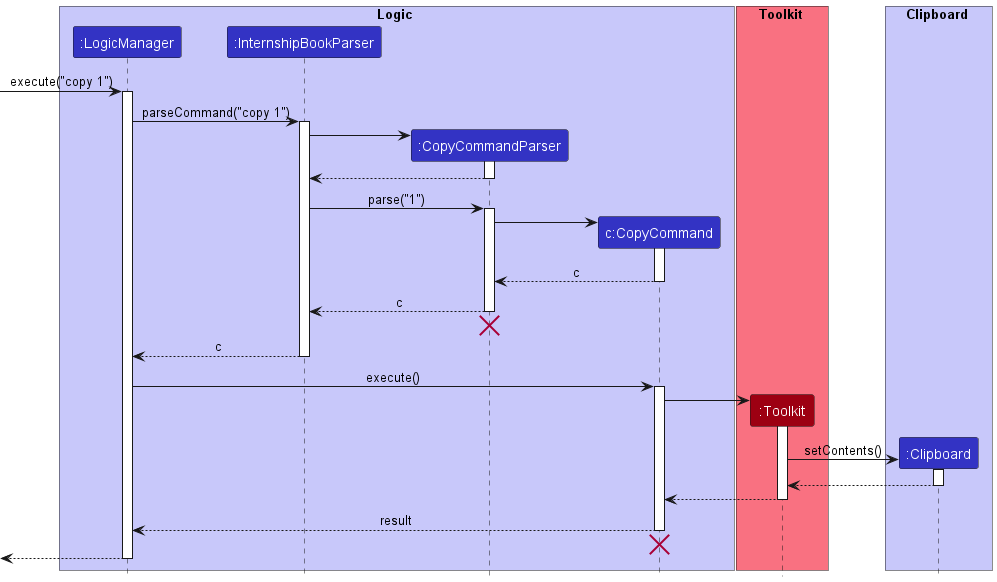

The diagram above was rendered by PlantUML. Its source (embedded in the PNG):
@startuml
!include style.puml

box Logic LOGIC_COLOR_T1
participant ":LogicManager" as LogicManager LOGIC_COLOR
participant ":InternshipBookParser" as InternshipBookParser LOGIC_COLOR
participant ":CopyCommandParser" as CopyCommandParser LOGIC_COLOR
participant "c:CopyCommand" as CopyCommand LOGIC_COLOR
end box

box Toolkit MODEL_COLOR_T1
participant ":Toolkit" as Toolkit MODEL_COLOR
end box

box Clipboard LOGIC_COLOR_T1
participant ":Clipboard" as Clipboard LOGIC_COLOR
end box

[-> LogicManager : execute("copy 1")
activate LogicManager

LogicManager -> InternshipBookParser : parseCommand("copy 1")
activate InternshipBookParser

create CopyCommandParser
InternshipBookParser -> CopyCommandParser
activate CopyCommandParser

CopyCommandParser --> InternshipBookParser
deactivate CopyCommandParser

InternshipBookParser -> CopyCommandParser : parse("1")
activate CopyCommandParser

create CopyCommand
CopyCommandParser -> CopyCommand
activate CopyCommand

CopyCommand --> CopyCommandParser : c
deactivate CopyCommand

CopyCommandParser --> InternshipBookParser : c
deactivate CopyCommandParser
'Hidden arrow to position the destroy marker below the end of the activation bar.
CopyCommandParser -[hidden]-> InternshipBookParser
destroy CopyCommandParser

InternshipBookParser --> LogicManager : c
deactivate InternshipBookParser

LogicManager -> CopyCommand : execute()
activate CopyCommand

create Toolkit
CopyCommand -> Toolkit
activate Toolkit

create Clipboard
Toolkit -> Clipboard : setContents()
activate Clipboard

Clipboard --> Toolkit
deactivate Clipboard
Toolkit --> CopyCommand
deactivate Toolkit


CopyCommand --> LogicManager : result
deactivate CopyCommand
CopyCommand -[hidden]-> LogicManager
destroy CopyCommand
[<--LogicManager
deactivate LogicManager

@enduml